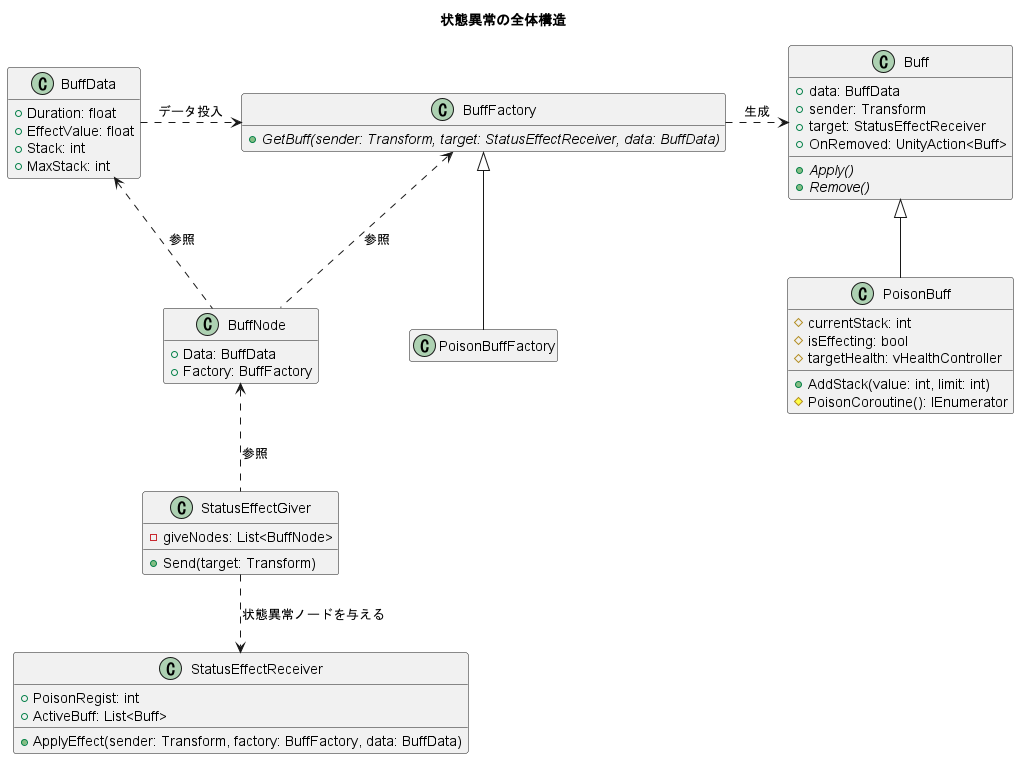

The diagram above was rendered by PlantUML. Its source (embedded in the PNG):
@startuml status_effect_class
title 状態異常の全体構造
hide empty member

class BuffData {
  + Duration: float
  + EffectValue: float
  + Stack: int
  + MaxStack: int
}

class Buff {
  + data: BuffData
  + sender: Transform
  + target: StatusEffectReceiver
  + OnRemoved: UnityAction<Buff>
  {abstract} + Apply()
  {abstract} + Remove()
}

class PoisonBuff {
  # currentStack: int
  # isEffecting: bool
  # targetHealth: vHealthController
  + AddStack(value: int, limit: int)
  # PoisonCoroutine(): IEnumerator
}

class BuffFactory {
  {abstract} + GetBuff(sender: Transform, target: StatusEffectReceiver, data: BuffData)
}

class PoisonBuffFactory {
}

class StatusEffectReceiver {
  + PoisonRegist: int
  + ActiveBuff: List<Buff>
  + ApplyEffect(sender: Transform, factory: BuffFactory, data: BuffData)
}

class StatusEffectGiver {
  - giveNodes: List<BuffNode>
  + Send(target: Transform)
}

class BuffNode {
  + Data: BuffData
  + Factory: BuffFactory
}

BuffData .right.> BuffFactory : データ投入
BuffFactory .right.> Buff : 生成
Buff <|-- PoisonBuff
BuffFactory <|-- PoisonBuffFactory
BuffData <.down. BuffNode : 参照
BuffFactory <.. BuffNode : 参照
StatusEffectGiver .up.> BuffNode : 参照
StatusEffectGiver ..> StatusEffectReceiver : 状態異常ノードを与える

@enduml